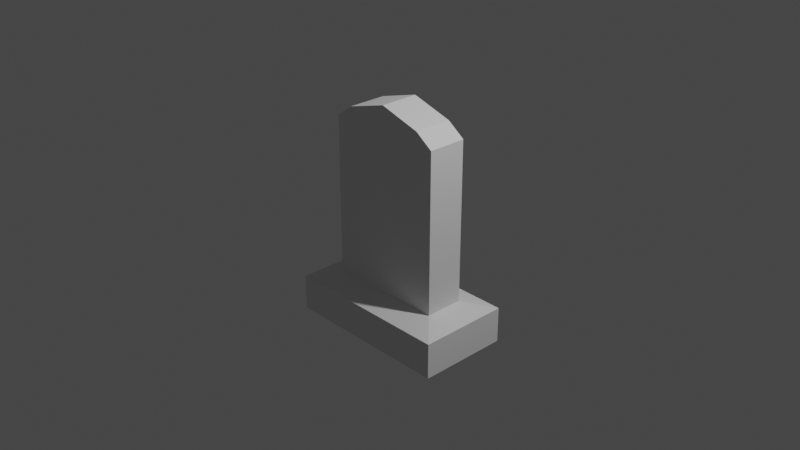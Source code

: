 # Source: gravestone_TYPE12.blend  (saved by Blender 2.90.8; exported with 4.5.12 LTS)
import bpy
from mathutils import Matrix  # noqa: F401  (used for matrix-valued properties, if any)

bpy.ops.wm.read_factory_settings(use_empty=True)
scene = bpy.context.scene
scene.name = 'Scene'

# ---- collections
col_collection = bpy.data.collections.new('Collection'); scene.collection.children.link(col_collection)

# ---- world
world_world = bpy.data.worlds.new('World'); scene.world = world_world
world_world.use_nodes = True; world_world.node_tree.nodes.clear()
_N = world_world.node_tree.nodes; _L = world_world.node_tree.links
n0 = _N.new('ShaderNodeOutputWorld'); n0.name = 'World Output'; n0.location = (300, 300)
n1 = _N.new('ShaderNodeBackground'); n1.name = 'Background'; n1.location = (10, 300)
n1.inputs[0].default_value = (0.05088, 0.05088, 0.05088, 1.0)
_L.new(n1.outputs[0], n0.inputs[0])
n0.is_active_output = True
world_world.color = (0.05088, 0.05088, 0.05088)
world_world.use_sun_shadow = False
world_world.sun_shadow_jitter_overblur = 0.0

# ---- cameras
cam_camera = bpy.data.cameras.new('Camera')
cam_camera.clip_end = 100.0
cam_camera.ortho_scale = 7.314

# ---- lights
light_light = bpy.data.lights.new('Light', 'POINT')
light_light.transmission_factor = 0.0
light_light.energy = 1000.0
light_light.shadow_soft_size = 0.1
light_light.shadow_maximum_resolution = 0.006
light_light.use_absolute_resolution = True

# ---- meshes
me_cube_001 = bpy.data.meshes.new('Cube.001')
me_cube_001.from_pydata([(-1.0, -1.0, -1.238), (-1.0, -1.0, 1.0), (-1.0, 1.0, -1.238), (-1.0, 1.0, 1.0), (1.0, -1.0, -1.238), (1.0, -1.0, 1.0), (1.0, 1.0, -1.238), (1.0, 1.0, 1.0), (1.0, -1.0, 0.8456), (1.0, 1.0, 0.8456), (-1.0, 1.0, 0.8456), (-1.0, -1.0, 0.8456), (-0.7064, 1.0, -1.238), (0.7064, 1.0, -1.238), (0.0, 1.0, -1.238), (0.7049, 1.0, 1.137), (-0.7049, 1.0, 1.137), (2.98e-08, 1.0, 1.273), (0.7064, -1.0, -1.238), (-0.7064, -1.0, -1.238), (0.0, -1.0, -1.238), (-0.7049, -1.0, 1.137), (0.7049, -1.0, 1.137), (-2.98e-08, -1.0, 1.273), (-0.705, -1.0, 0.9724), (-2.75e-08, -1.0, 1.098), (0.705, -1.0, 0.9724), (0.705, 1.0, 0.9724), (2.75e-08, 1.0, 1.098), (-0.705, 1.0, 0.9724), (-1.0, 1.0, -0.7682), (1.0, 1.0, -0.7682), (1.0, -1.0, -0.7682), (0.7062, -1.0, -0.7682), (-1.0, -1.0, -0.7682), (-3.275e-09, -1.0, -0.7682), (-0.7062, 1.0, -0.7682), (3.275e-09, 1.0, -0.7682), (-0.7062, -1.0, -0.7682), (0.7062, 1.0, -0.7682), (-1.429, 2.381, -1.244), (-1.429, -2.335, -1.244), (-1.429, 2.381, -0.8523), (1.429, 2.381, -0.8523), (1.429, 2.381, -1.244), (1.429, -2.335, -1.244), (1.429, -2.335, -0.8523), (-7.548e-10, 2.381, -1.244), (0.7396, 2.381, -1.244), (0.7396, -2.335, -1.244), (-7.548e-10, -2.335, -1.244), (-0.7396, 2.381, -1.244), (-0.7396, -2.335, -1.244), (-0.7395, -2.335, -0.8523), (0.7395, 2.381, -0.8523), (0.7395, -2.335, -0.8523), (-1.429, -2.335, -0.8523), (-4.184e-09, -2.335, -0.8523), (-0.7395, 2.381, -0.8523), (2.674e-09, 2.381, -0.8523), (2.656e-08, 1.253, 1.052), (-0.6717, 1.253, 0.9324), (-0.6729, 1.253, -0.7262), (3.477e-09, 1.253, -0.7262), (0.6717, 1.253, 0.9324), (0.6729, 1.253, -0.7262)], [], [(11, 1, 3, 10), (7, 15, 22, 5), (9, 7, 5, 8), (30, 10, 29, 36), (2, 12, 19, 0), (8, 5, 22, 26), (16, 3, 1, 21), (27, 15, 7, 9), (24, 21, 1, 11), (13, 6, 4, 18), (16, 21, 23, 17), (17, 23, 22, 15), (13, 18, 20, 14), (14, 20, 19, 12), (2, 0, 41, 40), (35, 38, 53, 57), (0, 19, 52, 41), (4, 6, 44, 45), (10, 3, 16, 29), (17, 28, 29, 16), (15, 27, 28, 17), (23, 25, 26, 22), (21, 24, 25, 23), (38, 24, 11, 34), (39, 27, 9, 31), (32, 8, 26, 33), (31, 9, 8, 32), (34, 11, 10, 30), (34, 30, 42, 56), (20, 18, 49, 50), (33, 35, 57, 55), (18, 4, 45, 49), (37, 39, 54, 59), (27, 39, 65, 64), (37, 36, 62, 63), (25, 35, 33, 26), (24, 38, 35, 25), (6, 13, 48, 44), (53, 52, 50, 57), (57, 50, 49, 55), (54, 48, 47, 59), (59, 47, 51, 58), (41, 56, 42, 40), (44, 43, 46, 45), (45, 46, 55, 49), (48, 54, 43, 44), (52, 53, 56, 41), (40, 42, 58, 51), (31, 32, 46, 43), (30, 36, 58, 42), (14, 12, 51, 47), (32, 33, 55, 46), (39, 31, 43, 54), (19, 20, 50, 52), (12, 2, 40, 51), (38, 34, 56, 53), (36, 37, 59, 58), (13, 14, 47, 48), (60, 63, 62, 61), (64, 65, 63, 60), (39, 37, 63, 65), (36, 29, 61, 62), (29, 28, 60, 61), (28, 27, 64, 60)])
_uv = me_cube_001.uv_layers.new(name='UVMap')
_uv.uv.foreach_set('vector', [0.6057, 0.0, 0.625, 0.0, 0.625, 0.25, 0.6057, 0.25, 0.625, 0.5, 0.6619, 0.5, 0.6619, 0.75, 0.625, 0.75, 0.6057, 0.5, 0.625, 0.5, 0.625, 0.75, 0.6057, 0.75, 0.4025, 0.25, 0.6057, 0.25, 0.6057, 0.2869, 0.4025, 0.2867, 0.125, 0.5, 0.1617, 0.5, 0.1617, 0.75, 0.125, 0.75, 0.6057, 0.75, 0.625, 0.75, 0.625, 0.7869, 0.6057, 0.7869, 0.8381, 0.5, 0.875, 0.5, 0.875, 0.75, 0.8381, 0.75, 0.6057, 0.4631, 0.625, 0.4631, 0.625, 0.5, 0.6057, 0.5, 0.6057, 0.9631, 0.625, 0.9631, 0.625, 1.0, 0.6057, 1.0, 0.3383, 0.5, 0.375, 0.5, 0.375, 0.75, 0.3383, 0.75, 0.8381, 0.5, 0.8381, 0.75, 0.75, 0.75, 0.75, 0.5, 0.75, 0.5, 0.75, 0.75, 0.6619, 0.75, 0.6619, 0.5, 0.3383, 0.5, 0.3383, 0.75, 0.25, 0.75, 0.25, 0.5, 0.25, 0.5, 0.25, 0.75, 0.1617, 0.75, 0.1617, 0.5, 0.125, 0.5, 0.125, 0.75, 0.125, 0.75, 0.125, 0.5, 0.4003, 0.875, 0.4025, 0.9633, 0.4025, 0.9633, 0.4003, 0.875, 0.125, 0.75, 0.1617, 0.75, 0.1617, 0.75, 0.125, 0.75, 0.375, 0.75, 0.375, 0.5, 0.375, 0.5, 0.375, 0.75, 0.6057, 0.25, 0.625, 0.25, 0.625, 0.2869, 0.6057, 0.2869, 0.6055, 0.375, 0.5877, 0.375, 0.6057, 0.2869, 0.625, 0.2869, 0.625, 0.4631, 0.6057, 0.4631, 0.5877, 0.375, 0.6055, 0.375, 0.6055, 0.875, 0.5877, 0.875, 0.6057, 0.7869, 0.625, 0.7869, 0.625, 0.9631, 0.6057, 0.9631, 0.5877, 0.875, 0.6055, 0.875, 0.4025, 0.9633, 0.6057, 0.9631, 0.6057, 1.0, 0.4025, 1.0, 0.4025, 0.4633, 0.6057, 0.4631, 0.6057, 0.5, 0.4025, 0.5, 0.4025, 0.75, 0.6057, 0.75, 0.6057, 0.7869, 0.4025, 0.7867, 0.4025, 0.5, 0.6057, 0.5, 0.6057, 0.75, 0.4025, 0.75, 0.4025, 0.0, 0.6057, 0.0, 0.6057, 0.25, 0.4025, 0.25, 0.4025, 0.0, 0.4025, 0.25, 0.4025, 0.25, 0.4025, 0.0, 0.25, 0.75, 0.3383, 0.75, 0.3383, 0.75, 0.25, 0.75, 0.4025, 0.7867, 0.4003, 0.875, 0.4003, 0.875, 0.4025, 0.7867, 0.3383, 0.75, 0.375, 0.75, 0.375, 0.75, 0.3383, 0.75, 0.4003, 0.375, 0.4025, 0.4633, 0.4025, 0.4633, 0.4003, 0.375, 0.6057, 0.4631, 0.4025, 0.4633, 0.4025, 0.4633, 0.6057, 0.4631, 0.4003, 0.375, 0.4025, 0.2867, 0.4025, 0.2867, 0.4003, 0.375, 0.5877, 0.875, 0.4003, 0.875, 0.4025, 0.7867, 0.6057, 0.7869, 0.6057, 0.9631, 0.4025, 0.9633, 0.4003, 0.875, 0.5877, 0.875, 0.375, 0.5, 0.3383, 0.5, 0.3383, 0.5, 0.375, 0.5, 0.4025, 0.9633, 0.375, 0.9633, 0.375, 0.875, 0.4003, 0.875, 0.4003, 0.875, 0.375, 0.875, 0.375, 0.7867, 0.4025, 0.7867, 0.4025, 0.4633, 0.375, 0.4633, 0.375, 0.375, 0.4003, 0.375, 0.4003, 0.375, 0.375, 0.375, 0.375, 0.2867, 0.4025, 0.2867, 0.375, 0.0, 0.4025, 0.0, 0.4025, 0.25, 0.375, 0.25, 0.375, 0.5, 0.4025, 0.5, 0.4025, 0.75, 0.375, 0.75, 0.375, 0.75, 0.4025, 0.75, 0.4025, 0.7867, 0.375, 0.7867, 0.375, 0.4633, 0.4025, 0.4633, 0.4025, 0.5, 0.375, 0.5, 0.375, 0.9633, 0.4025, 0.9633, 0.4025, 1.0, 0.375, 1.0, 0.375, 0.25, 0.4025, 0.25, 0.4025, 0.2867, 0.375, 0.2867, 0.4025, 0.5, 0.4025, 0.75, 0.4025, 0.75, 0.4025, 0.5, 0.4025, 0.25, 0.4025, 0.2867, 0.4025, 0.2867, 0.4025, 0.25, 0.25, 0.5, 0.1617, 0.5, 0.1617, 0.5, 0.25, 0.5, 0.4025, 0.75, 0.4025, 0.7867, 0.4025, 0.7867, 0.4025, 0.75, 0.4025, 0.4633, 0.4025, 0.5, 0.4025, 0.5, 0.4025, 0.4633, 0.1617, 0.75, 0.25, 0.75, 0.25, 0.75, 0.1617, 0.75, 0.1617, 0.5, 0.125, 0.5, 0.125, 0.5, 0.1617, 0.5, 0.4025, 0.9633, 0.4025, 1.0, 0.4025, 1.0, 0.4025, 0.9633, 0.4025, 0.2867, 0.4003, 0.375, 0.4003, 0.375, 0.4025, 0.2867, 0.3383, 0.5, 0.25, 0.5, 0.25, 0.5, 0.3383, 0.5, 0.5877, 0.375, 0.4003, 0.375, 0.4025, 0.2867, 0.6057, 0.2869, 0.6057, 0.4631, 0.4025, 0.4633, 0.4003, 0.375, 0.5877, 0.375, 0.4025, 0.4633, 0.4003, 0.375, 0.4003, 0.375, 0.4025, 0.4633, 0.4025, 0.2867, 0.6057, 0.2869, 0.6057, 0.2869, 0.4025, 0.2867, 0.6057, 0.2869, 0.5877, 0.375, 0.5877, 0.375, 0.6057, 0.2869, 0.5877, 0.375, 0.6057, 0.4631, 0.6057, 0.4631, 0.5877, 0.375])
me_cube_001.use_remesh_fix_poles = True
me_cube_001.use_remesh_preserve_attributes = False
me_cube_001.use_mirror_vertex_groups = False
me_cube_001.update()

# ---- objects
ob_light = bpy.data.objects.new('Light', light_light)
ob_camera = bpy.data.objects.new('Camera', cam_camera)
ob_cube = bpy.data.objects.new('Cube', me_cube_001)

# ---- transforms, parenting, visibility, modifiers, constraints
ob_light.location = (4.076, 1.005, 5.904)
ob_light.rotation_euler = (0.6503, 0.05522, 1.866)
ob_light.lock_rotations_4d = False
ob_light.empty_display_type = 'ARROWS'
ob_light.color = (0.0, 0.0, 0.0, 0.0)
ob_light.lineart.crease_threshold = 0.0
ob_camera.location = (7.359, -6.926, 4.958)
ob_camera.rotation_euler = (1.109, 0.0, 0.8149)
ob_camera.lock_rotations_4d = False
ob_camera.empty_display_type = 'ARROWS'
ob_camera.color = (0.0, 0.0, 0.0, 0.0)
ob_camera.display_type = 'WIRE'
ob_camera.lineart.crease_threshold = 0.0
ob_cube.location = (0.0, 0.0, 0.0)
ob_cube.scale = (0.6576, 0.2136, 1.0)
ob_cube.lineart.crease_threshold = 0.0

# ---- collection membership
col_collection.objects.link(ob_light)
col_collection.objects.link(ob_camera)
col_collection.objects.link(ob_cube)

# ---- scene / render settings (as saved in the file)
scene.camera = ob_camera
scene.frame_start = 1; scene.frame_end = 250; scene.frame_set(0)
scene.render.engine = 'BLENDER_EEVEE_NEXT'
scene.cycles.use_denoising = False
scene.cycles.samples = 128
scene.cycles.sampling_pattern = 'TABULATED_SOBOL'
scene.cycles.use_adaptive_sampling = False
scene.cycles.use_light_tree = False
scene.view_settings.view_transform = 'Filmic'
bpy.context.view_layer.update()
